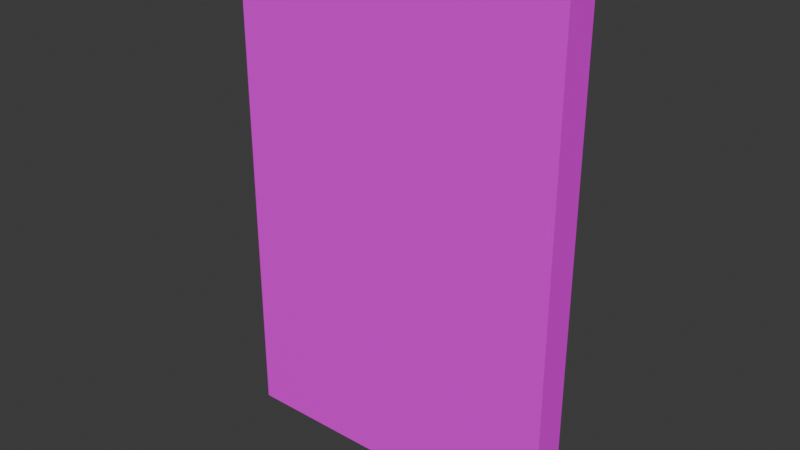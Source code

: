 # Source: house_wall_3.blend  (saved by Blender 4.2.66; exported with 4.5.12 LTS)
import bpy
from mathutils import Matrix  # noqa: F401  (used for matrix-valued properties, if any)

bpy.ops.wm.read_factory_settings(use_empty=True)
scene = bpy.context.scene
scene.name = 'Scene'

# ---- collections
col_collection = bpy.data.collections.new('Collection'); scene.collection.children.link(col_collection)

# ---- images (referenced by path relative to the original .blend; pixels are not part of the script)
import os
ASSET_DIR = os.environ.get("B2B_ASSET_DIR", "")  # directory of the original .blend (textures are referenced by path, not embedded)
HERE = os.path.dirname(os.path.abspath(__file__))  # packed textures are extracted next to this script under _unpacked/

def load_image(name, relpath, width, height, colorspace="sRGB"):
    """Load a texture the original file referenced (path relative to the .blend, or extracted next to this script)."""
    p = next((c for c in (os.path.join(HERE, relpath), os.path.join(ASSET_DIR, relpath)) if relpath and os.path.exists(c)), "")
    if p:
        img = bpy.data.images.load(p, check_existing=True)
        img.name = name
    else:  # same state as the original file: an image datablock whose file is absent (Cycles renders it pink)
        img = bpy.data.images.new(name, width, height)
        img.source = "FILE"
        img.filepath = "//" + (relpath or name)
    img.colorspace_settings.name = colorspace
    return img
img_textures_high_png = load_image('textures_high.png', 'textures_high.png', 1024, 1024, 'sRGB')

# ---- materials (node trees are filled in below, after node groups)
mat_textures = bpy.data.materials.new('textures')

# ---- material node trees
mat_textures.use_nodes = True; mat_textures.node_tree.nodes.clear()
_N = mat_textures.node_tree.nodes; _L = mat_textures.node_tree.links
n0 = _N.new('ShaderNodeBsdfPrincipled'); n0.name = 'Principled BSDF'; n0.location = (10, 300)
n0.inputs[2].default_value = 0.4
n0.inputs[27].default_value = (0.0, 0.0, 0.0, 1.0)
n0.inputs[28].default_value = 1.0
n1 = _N.new('ShaderNodeOutputMaterial'); n1.name = 'Material Output'; n1.location = (300, 300)
n2 = _N.new('ShaderNodeNormalMap'); n2.name = 'Normal Map'; n2.location = (-300, -300)
n2.label = 'Normal/Map'
n2.inputs[0].default_value = 0.0
n3 = _N.new('ShaderNodeTexImage'); n3.name = 'Image Texture'; n3.location = (-280, 280)
n3.image = img_textures_high_png
_L.new(n0.outputs[0], n1.inputs[0])
_L.new(n2.outputs[0], n0.inputs[5])
_L.new(n3.outputs[0], n0.inputs[0])
n1.is_active_output = True

# ---- world
world_world = bpy.data.worlds.new('World'); scene.world = world_world
world_world.use_nodes = True; world_world.node_tree.nodes.clear()
_N = world_world.node_tree.nodes; _L = world_world.node_tree.links
n0 = _N.new('ShaderNodeOutputWorld'); n0.name = 'World Output'; n0.location = (300, 300)
n1 = _N.new('ShaderNodeBackground'); n1.name = 'Background'; n1.location = (10, 300)
n1.inputs[0].default_value = (0.05088, 0.05088, 0.05088, 1.0)
_L.new(n1.outputs[0], n0.inputs[0])
n0.is_active_output = True
world_world.color = (0.05088, 0.05088, 0.05088)
world_world.sun_shadow_jitter_overblur = 0.0

# ---- meshes
me_wall_3x2 = bpy.data.meshes.new('wall_3x2')
me_wall_3x2.from_pydata([(100.0, 300.0, -10.0), (100.0, 2.235e-06, -10.0), (100.0, 300.0, 10.0), (100.0, 2.235e-06, 10.0), (-100.0, 300.0, -10.0), (-100.0, 2.235e-06, -10.0), (-100.0, 300.0, 10.0), (-100.0, 2.235e-06, 10.0)], [], [(4, 2, 0), (2, 7, 3), (6, 5, 7), (1, 7, 5), (0, 3, 1), (4, 1, 5), (4, 6, 2), (2, 6, 7), (6, 4, 5), (1, 3, 7), (0, 2, 3), (4, 0, 1)])
me_wall_3x2.polygons.foreach_set('use_smooth', [True] * 12)
_k = set([(0, 1), (0, 2), (0, 4), (1, 3), (1, 5), (2, 3), (2, 6), (3, 7), (4, 5), (4, 6), (5, 7), (6, 7)])
me_wall_3x2.attributes.new('sharp_edge', 'BOOLEAN', 'EDGE').data.foreach_set('value', [ (min(e.vertices), max(e.vertices)) in _k for e in me_wall_3x2.edges])
_uv = me_wall_3x2.uv_layers.new(name='UVMap')
_uv.uv.foreach_set('vector', [0.8477, 0.6445, 0.8711, 0.8711, 0.8477, 0.8711, 1.0, 1.0, 0.75, 0.625, 1.0, 0.625, 0.8711, 0.5938, 0.8945, 0.9336, 0.8711, 0.9336, 0.8477, 0.8711, 0.8242, 0.6445, 0.8477, 0.6445, 0.8945, 0.5938, 0.9141, 0.9336, 0.8945, 0.9336, 1.0, 1.0, 0.75, 0.625, 1.0, 0.625, 0.8477, 0.6445, 0.8711, 0.6445, 0.8711, 0.8711, 1.0, 1.0, 0.75, 1.0, 0.75, 0.625, 0.8711, 0.5938, 0.8945, 0.5938, 0.8945, 0.9336, 0.8477, 0.8711, 0.8242, 0.8711, 0.8242, 0.6445, 0.8945, 0.5938, 0.9141, 0.5938, 0.9141, 0.9336, 1.0, 1.0, 0.75, 1.0, 0.75, 0.625])
me_wall_3x2.materials.append(mat_textures)
me_wall_3x2.update()
me_wall_3x2.normals_split_custom_set([tuple(v) for v in zip(*[iter([0.0, 1.0, 0.0, 0.0, 1.0, 0.0, 0.0, 1.0, 0.0, 0.0, 0.0, 1.0, 0.0, 0.0, 1.0, 0.0, 0.0, 1.0, -1.0, 0.0, 0.0, -1.0, 0.0, 0.0, -1.0, 0.0, 0.0, 0.0, -1.0, 0.0, 0.0, -1.0, 0.0, 0.0, -1.0, 0.0, 1.0, 0.0, 0.0, 1.0, 0.0, 0.0, 1.0, 0.0, 0.0, 0.0, 0.0, -1.0, 0.0, 0.0, -1.0, 0.0, 0.0, -1.0, 0.0, 1.0, 0.0, 0.0, 1.0, 0.0, 0.0, 1.0, 0.0, 0.0, 0.0, 1.0, 0.0, 0.0, 1.0, 0.0, 0.0, 1.0, -1.0, 0.0, 0.0, -1.0, 0.0, 0.0, -1.0, 0.0, 0.0, 0.0, -1.0, 0.0, 0.0, -1.0, 0.0, 0.0, -1.0, 0.0, 1.0, 0.0, 0.0, 1.0, 0.0, 0.0, 1.0, 0.0, 0.0, 0.0, 0.0, -1.0, 0.0, 0.0, -1.0, 0.0, 0.0, -1.0])] * 3)])

# ---- objects
ob_wall_3x2 = bpy.data.objects.new('wall_3x2', me_wall_3x2)

# ---- transforms, parenting, visibility, modifiers, constraints
ob_wall_3x2.location = (0.0, 0.0, 0.0)
ob_wall_3x2.rotation_euler = (1.571, -0.0, 0.0)
ob_wall_3x2.scale = (0.01, 0.01, 0.01)
ob_wall_3x2.color = (0.8, 0.8, 0.8, 1.0)

# ---- collection membership
col_collection.objects.link(ob_wall_3x2)

# ---- scene / render settings (as saved in the file)
scene.frame_start = 1; scene.frame_end = 250; scene.frame_set(1)
scene.render.engine = 'BLENDER_EEVEE_NEXT'
bpy.context.view_layer.update()

# ---- added for rendering (the .blend has no active camera and no usable light): camera, sun
cam_auto = bpy.data.cameras.new('AutoCamera')
cam_auto.lens = 50.0
cam_auto.sensor_width = 36.0
cam_auto.clip_end = 1000.0
ob_auto_camera = bpy.data.objects.new('AutoCamera', cam_auto)
scene.collection.objects.link(ob_auto_camera)
ob_auto_camera.location = (3.34107, -4.00929, 4.17286)
ob_auto_camera.rotation_euler = (1.09748, -7.21219e-08, 0.694738)
scene.camera = ob_auto_camera
light_auto_sun = bpy.data.lights.new('AutoSun', 'SUN')
light_auto_sun.energy = 3.0
light_auto_sun.angle = 0.0523599
ob_auto_sun = bpy.data.objects.new('AutoSun', light_auto_sun)
scene.collection.objects.link(ob_auto_sun)
ob_auto_sun.rotation_euler = (0.872665, 0.174533, 0.523599)
bpy.context.view_layer.update()
